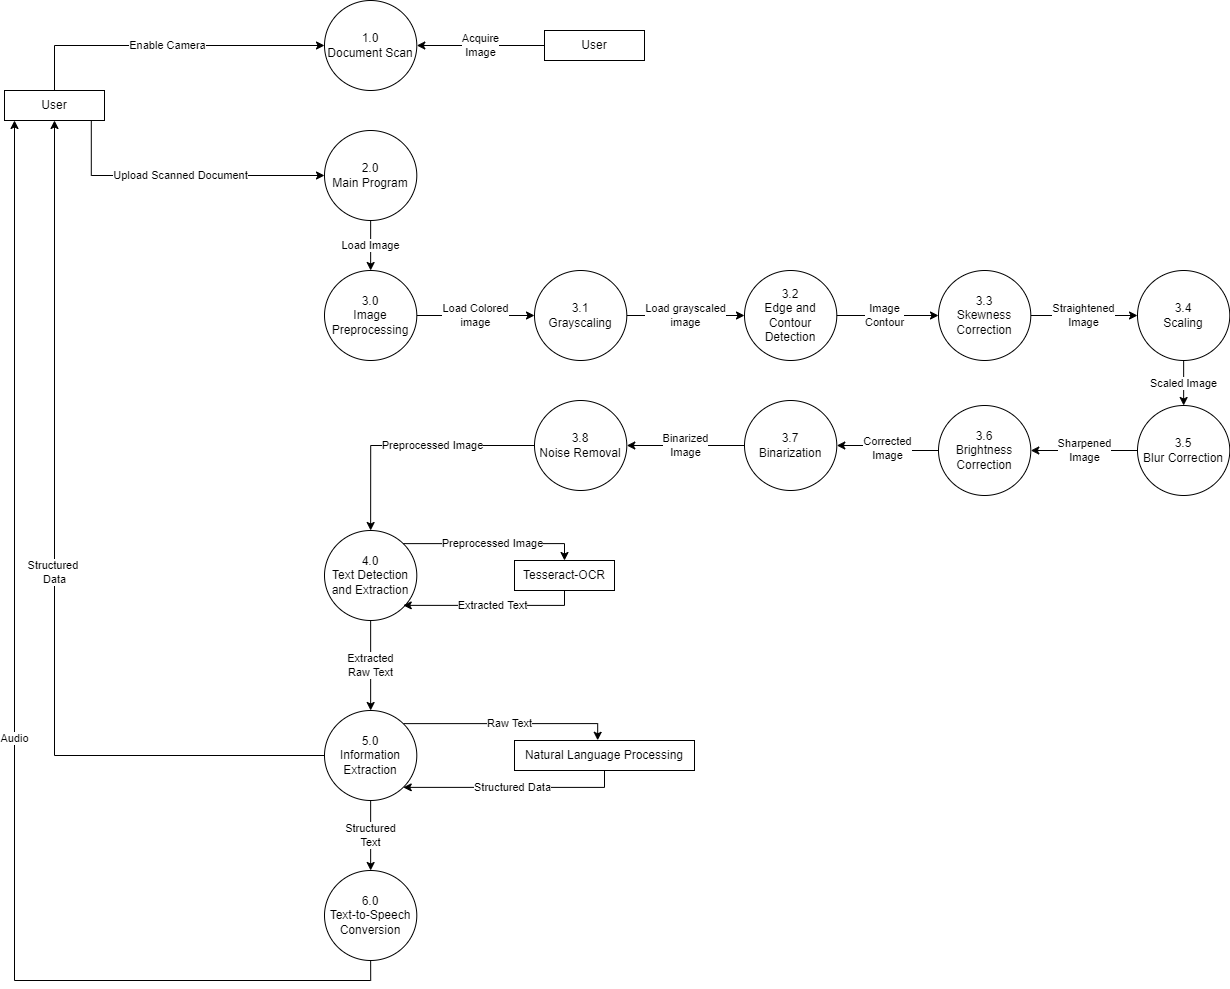

The diagram above was exported from draw.io. Its source (the exported page's mxGraphModel, read from the mxfile embedded in the PNG):
<mxGraphModel dx="1038" dy="547" grid="1" gridSize="10" guides="1" tooltips="1" connect="1" arrows="1" fold="1" page="1" pageScale="1" pageWidth="850" pageHeight="1100" math="0" shadow="0">
  <root>
    <mxCell id="0" />
    <mxCell id="1" parent="0" />
    <mxCell id="amJNv45DZYfyC-ZuUa-0-16" value="Load Image" style="edgeStyle=orthogonalEdgeStyle;rounded=0;orthogonalLoop=1;jettySize=auto;html=1;exitX=0.5;exitY=1;exitDx=0;exitDy=0;entryX=0.5;entryY=0;entryDx=0;entryDy=0;" edge="1" parent="1" source="amJNv45DZYfyC-ZuUa-0-1" target="amJNv45DZYfyC-ZuUa-0-15">
      <mxGeometry relative="1" as="geometry" />
    </mxCell>
    <mxCell id="amJNv45DZYfyC-ZuUa-0-1" value="2.0&lt;br&gt;Main Program" style="ellipse;whiteSpace=wrap;html=1;aspect=fixed;" vertex="1" parent="1">
      <mxGeometry x="370" y="230" width="92.3" height="90" as="geometry" />
    </mxCell>
    <mxCell id="amJNv45DZYfyC-ZuUa-0-9" value="Upload Scanned Document" style="edgeStyle=orthogonalEdgeStyle;rounded=0;orthogonalLoop=1;jettySize=auto;html=1;exitX=0.868;exitY=0.967;exitDx=0;exitDy=0;entryX=0;entryY=0.5;entryDx=0;entryDy=0;exitPerimeter=0;" edge="1" parent="1" source="amJNv45DZYfyC-ZuUa-0-3" target="amJNv45DZYfyC-ZuUa-0-1">
      <mxGeometry relative="1" as="geometry" />
    </mxCell>
    <mxCell id="amJNv45DZYfyC-ZuUa-0-10" value="Enable Camera" style="edgeStyle=orthogonalEdgeStyle;rounded=0;orthogonalLoop=1;jettySize=auto;html=1;exitX=0.5;exitY=0;exitDx=0;exitDy=0;entryX=0;entryY=0.5;entryDx=0;entryDy=0;" edge="1" parent="1" source="amJNv45DZYfyC-ZuUa-0-3" target="amJNv45DZYfyC-ZuUa-0-4">
      <mxGeometry relative="1" as="geometry" />
    </mxCell>
    <mxCell id="amJNv45DZYfyC-ZuUa-0-3" value="User" style="rounded=0;whiteSpace=wrap;html=1;" vertex="1" parent="1">
      <mxGeometry x="50" y="190" width="100" height="30" as="geometry" />
    </mxCell>
    <mxCell id="amJNv45DZYfyC-ZuUa-0-4" value="1.0&lt;br&gt;Document Scan" style="ellipse;whiteSpace=wrap;html=1;aspect=fixed;" vertex="1" parent="1">
      <mxGeometry x="370" y="100" width="92.3" height="90" as="geometry" />
    </mxCell>
    <mxCell id="amJNv45DZYfyC-ZuUa-0-14" value="Acquire&lt;br&gt;Image" style="edgeStyle=orthogonalEdgeStyle;rounded=0;orthogonalLoop=1;jettySize=auto;html=1;exitX=0;exitY=0.5;exitDx=0;exitDy=0;entryX=1;entryY=0.5;entryDx=0;entryDy=0;" edge="1" parent="1" source="amJNv45DZYfyC-ZuUa-0-13" target="amJNv45DZYfyC-ZuUa-0-4">
      <mxGeometry relative="1" as="geometry" />
    </mxCell>
    <mxCell id="amJNv45DZYfyC-ZuUa-0-13" value="User" style="rounded=0;whiteSpace=wrap;html=1;" vertex="1" parent="1">
      <mxGeometry x="590" y="130" width="100" height="30" as="geometry" />
    </mxCell>
    <mxCell id="amJNv45DZYfyC-ZuUa-0-18" value="Load Colored&lt;br&gt;image" style="edgeStyle=orthogonalEdgeStyle;rounded=0;orthogonalLoop=1;jettySize=auto;html=1;exitX=1;exitY=0.5;exitDx=0;exitDy=0;entryX=0;entryY=0.5;entryDx=0;entryDy=0;" edge="1" parent="1" source="amJNv45DZYfyC-ZuUa-0-15" target="amJNv45DZYfyC-ZuUa-0-17">
      <mxGeometry relative="1" as="geometry">
        <Array as="points" />
      </mxGeometry>
    </mxCell>
    <mxCell id="amJNv45DZYfyC-ZuUa-0-15" value="3.0&lt;br&gt;Image Preprocessing" style="ellipse;whiteSpace=wrap;html=1;aspect=fixed;" vertex="1" parent="1">
      <mxGeometry x="370" y="370" width="92.3" height="90" as="geometry" />
    </mxCell>
    <mxCell id="amJNv45DZYfyC-ZuUa-0-20" value="Load grayscaled&lt;br&gt;image" style="edgeStyle=orthogonalEdgeStyle;rounded=0;orthogonalLoop=1;jettySize=auto;html=1;exitX=1;exitY=0.5;exitDx=0;exitDy=0;entryX=0;entryY=0.5;entryDx=0;entryDy=0;" edge="1" parent="1" source="amJNv45DZYfyC-ZuUa-0-17" target="amJNv45DZYfyC-ZuUa-0-19">
      <mxGeometry relative="1" as="geometry" />
    </mxCell>
    <mxCell id="amJNv45DZYfyC-ZuUa-0-17" value="3.1&lt;br&gt;Grayscaling" style="ellipse;whiteSpace=wrap;html=1;aspect=fixed;" vertex="1" parent="1">
      <mxGeometry x="580" y="370" width="92.3" height="90" as="geometry" />
    </mxCell>
    <mxCell id="amJNv45DZYfyC-ZuUa-0-22" value="Image&lt;br&gt;Contour" style="edgeStyle=orthogonalEdgeStyle;rounded=0;orthogonalLoop=1;jettySize=auto;html=1;exitX=1;exitY=0.5;exitDx=0;exitDy=0;entryX=0;entryY=0.5;entryDx=0;entryDy=0;" edge="1" parent="1">
      <mxGeometry relative="1" as="geometry">
        <mxPoint x="876.3000000000002" y="415" as="sourcePoint" />
        <mxPoint x="984" y="415" as="targetPoint" />
      </mxGeometry>
    </mxCell>
    <mxCell id="amJNv45DZYfyC-ZuUa-0-19" value="3.2&lt;br&gt;Edge and Contour Detection" style="ellipse;whiteSpace=wrap;html=1;aspect=fixed;" vertex="1" parent="1">
      <mxGeometry x="790" y="370" width="92.3" height="90" as="geometry" />
    </mxCell>
    <mxCell id="amJNv45DZYfyC-ZuUa-0-24" value="Straightened&lt;br&gt;Image" style="edgeStyle=orthogonalEdgeStyle;rounded=0;orthogonalLoop=1;jettySize=auto;html=1;exitX=1;exitY=0.5;exitDx=0;exitDy=0;entryX=0;entryY=0.5;entryDx=0;entryDy=0;" edge="1" parent="1" source="amJNv45DZYfyC-ZuUa-0-21" target="amJNv45DZYfyC-ZuUa-0-23">
      <mxGeometry relative="1" as="geometry" />
    </mxCell>
    <mxCell id="amJNv45DZYfyC-ZuUa-0-21" value="3.3&lt;br&gt;Skewness Correction" style="ellipse;whiteSpace=wrap;html=1;aspect=fixed;" vertex="1" parent="1">
      <mxGeometry x="984" y="370" width="92.3" height="90" as="geometry" />
    </mxCell>
    <mxCell id="amJNv45DZYfyC-ZuUa-0-33" value="Scaled Image" style="edgeStyle=orthogonalEdgeStyle;rounded=0;orthogonalLoop=1;jettySize=auto;html=1;exitX=0.5;exitY=1;exitDx=0;exitDy=0;entryX=0.5;entryY=0;entryDx=0;entryDy=0;" edge="1" parent="1" source="amJNv45DZYfyC-ZuUa-0-23" target="amJNv45DZYfyC-ZuUa-0-25">
      <mxGeometry relative="1" as="geometry" />
    </mxCell>
    <mxCell id="amJNv45DZYfyC-ZuUa-0-23" value="3.4&lt;br&gt;Scaling" style="ellipse;whiteSpace=wrap;html=1;aspect=fixed;" vertex="1" parent="1">
      <mxGeometry x="1183" y="370" width="92.3" height="90" as="geometry" />
    </mxCell>
    <mxCell id="amJNv45DZYfyC-ZuUa-0-34" value="Sharpened&lt;br&gt;Image" style="edgeStyle=orthogonalEdgeStyle;rounded=0;orthogonalLoop=1;jettySize=auto;html=1;exitX=0;exitY=0.5;exitDx=0;exitDy=0;entryX=1;entryY=0.5;entryDx=0;entryDy=0;" edge="1" parent="1" source="amJNv45DZYfyC-ZuUa-0-25" target="amJNv45DZYfyC-ZuUa-0-27">
      <mxGeometry relative="1" as="geometry" />
    </mxCell>
    <mxCell id="amJNv45DZYfyC-ZuUa-0-25" value="3.5&lt;br&gt;Blur Correction" style="ellipse;whiteSpace=wrap;html=1;aspect=fixed;" vertex="1" parent="1">
      <mxGeometry x="1183" y="505" width="92.3" height="90" as="geometry" />
    </mxCell>
    <mxCell id="amJNv45DZYfyC-ZuUa-0-30" value="Corrected&lt;br&gt;Image" style="edgeStyle=orthogonalEdgeStyle;rounded=0;orthogonalLoop=1;jettySize=auto;html=1;exitX=0;exitY=0.5;exitDx=0;exitDy=0;entryX=1;entryY=0.5;entryDx=0;entryDy=0;" edge="1" parent="1" source="amJNv45DZYfyC-ZuUa-0-27" target="amJNv45DZYfyC-ZuUa-0-29">
      <mxGeometry relative="1" as="geometry" />
    </mxCell>
    <mxCell id="amJNv45DZYfyC-ZuUa-0-27" value="3.6&lt;br&gt;Brightness Correction" style="ellipse;whiteSpace=wrap;html=1;aspect=fixed;" vertex="1" parent="1">
      <mxGeometry x="984" y="505" width="92.3" height="90" as="geometry" />
    </mxCell>
    <mxCell id="amJNv45DZYfyC-ZuUa-0-32" value="Binarized&lt;br&gt;Image" style="edgeStyle=orthogonalEdgeStyle;rounded=0;orthogonalLoop=1;jettySize=auto;html=1;exitX=0;exitY=0.5;exitDx=0;exitDy=0;entryX=1;entryY=0.5;entryDx=0;entryDy=0;" edge="1" parent="1" source="amJNv45DZYfyC-ZuUa-0-29" target="amJNv45DZYfyC-ZuUa-0-31">
      <mxGeometry relative="1" as="geometry" />
    </mxCell>
    <mxCell id="amJNv45DZYfyC-ZuUa-0-29" value="3.7&lt;br&gt;Binarization" style="ellipse;whiteSpace=wrap;html=1;aspect=fixed;" vertex="1" parent="1">
      <mxGeometry x="790" y="500" width="92.3" height="90" as="geometry" />
    </mxCell>
    <mxCell id="amJNv45DZYfyC-ZuUa-0-36" value="Preprocessed Image" style="edgeStyle=orthogonalEdgeStyle;rounded=0;orthogonalLoop=1;jettySize=auto;html=1;exitX=0;exitY=0.5;exitDx=0;exitDy=0;entryX=0.5;entryY=0;entryDx=0;entryDy=0;" edge="1" parent="1" source="amJNv45DZYfyC-ZuUa-0-31" target="amJNv45DZYfyC-ZuUa-0-35">
      <mxGeometry x="-0.1773" relative="1" as="geometry">
        <mxPoint as="offset" />
      </mxGeometry>
    </mxCell>
    <mxCell id="amJNv45DZYfyC-ZuUa-0-31" value="3.8&lt;br&gt;Noise Removal" style="ellipse;whiteSpace=wrap;html=1;aspect=fixed;" vertex="1" parent="1">
      <mxGeometry x="580" y="500" width="92.3" height="90" as="geometry" />
    </mxCell>
    <mxCell id="amJNv45DZYfyC-ZuUa-0-44" value="Extracted&lt;br&gt;Raw Text" style="edgeStyle=orthogonalEdgeStyle;rounded=0;orthogonalLoop=1;jettySize=auto;html=1;exitX=0.5;exitY=1;exitDx=0;exitDy=0;entryX=0.5;entryY=0;entryDx=0;entryDy=0;startArrow=none;startFill=0;endArrow=classic;endFill=1;" edge="1" parent="1" source="amJNv45DZYfyC-ZuUa-0-35" target="amJNv45DZYfyC-ZuUa-0-42">
      <mxGeometry relative="1" as="geometry" />
    </mxCell>
    <mxCell id="amJNv45DZYfyC-ZuUa-0-35" value="4.0&lt;br&gt;Text Detection and Extraction" style="ellipse;whiteSpace=wrap;html=1;aspect=fixed;" vertex="1" parent="1">
      <mxGeometry x="370" y="630" width="92.3" height="90" as="geometry" />
    </mxCell>
    <mxCell id="amJNv45DZYfyC-ZuUa-0-40" value="Preprocessed Image" style="edgeStyle=orthogonalEdgeStyle;rounded=0;orthogonalLoop=1;jettySize=auto;html=1;exitX=0.5;exitY=0;exitDx=0;exitDy=0;entryX=1;entryY=0;entryDx=0;entryDy=0;startArrow=classic;startFill=1;endArrow=none;endFill=0;" edge="1" parent="1" source="amJNv45DZYfyC-ZuUa-0-38" target="amJNv45DZYfyC-ZuUa-0-35">
      <mxGeometry relative="1" as="geometry">
        <Array as="points">
          <mxPoint x="610" y="643" />
        </Array>
      </mxGeometry>
    </mxCell>
    <mxCell id="amJNv45DZYfyC-ZuUa-0-41" value="Extracted Text" style="edgeStyle=orthogonalEdgeStyle;rounded=0;orthogonalLoop=1;jettySize=auto;html=1;exitX=0.5;exitY=1;exitDx=0;exitDy=0;entryX=1;entryY=1;entryDx=0;entryDy=0;" edge="1" parent="1">
      <mxGeometry relative="1" as="geometry">
        <mxPoint x="610" y="688" as="sourcePoint" />
        <mxPoint x="448.72981545419816" y="704.8715585964978" as="targetPoint" />
        <Array as="points">
          <mxPoint x="610" y="705" />
        </Array>
      </mxGeometry>
    </mxCell>
    <mxCell id="amJNv45DZYfyC-ZuUa-0-38" value="Tesseract-OCR" style="rounded=0;whiteSpace=wrap;html=1;" vertex="1" parent="1">
      <mxGeometry x="560" y="660" width="100" height="30" as="geometry" />
    </mxCell>
    <mxCell id="amJNv45DZYfyC-ZuUa-0-46" value="Raw Text" style="edgeStyle=orthogonalEdgeStyle;rounded=0;orthogonalLoop=1;jettySize=auto;html=1;exitX=1;exitY=0;exitDx=0;exitDy=0;entryX=0.462;entryY=-0.007;entryDx=0;entryDy=0;entryPerimeter=0;startArrow=none;startFill=0;endArrow=classic;endFill=1;" edge="1" parent="1" source="amJNv45DZYfyC-ZuUa-0-42" target="amJNv45DZYfyC-ZuUa-0-45">
      <mxGeometry relative="1" as="geometry">
        <Array as="points">
          <mxPoint x="643" y="823" />
        </Array>
      </mxGeometry>
    </mxCell>
    <mxCell id="amJNv45DZYfyC-ZuUa-0-49" value="Structured&lt;br&gt;Text" style="edgeStyle=orthogonalEdgeStyle;rounded=0;orthogonalLoop=1;jettySize=auto;html=1;exitX=0.5;exitY=1;exitDx=0;exitDy=0;entryX=0.5;entryY=0;entryDx=0;entryDy=0;startArrow=none;startFill=0;endArrow=classic;endFill=1;" edge="1" parent="1" source="amJNv45DZYfyC-ZuUa-0-42" target="amJNv45DZYfyC-ZuUa-0-48">
      <mxGeometry relative="1" as="geometry" />
    </mxCell>
    <mxCell id="amJNv45DZYfyC-ZuUa-0-51" value="Structured&amp;nbsp;&lt;br&gt;Data" style="edgeStyle=orthogonalEdgeStyle;rounded=0;orthogonalLoop=1;jettySize=auto;html=1;exitX=0;exitY=0.5;exitDx=0;exitDy=0;entryX=0.5;entryY=1;entryDx=0;entryDy=0;startArrow=none;startFill=0;endArrow=classic;endFill=1;" edge="1" parent="1" source="amJNv45DZYfyC-ZuUa-0-42" target="amJNv45DZYfyC-ZuUa-0-3">
      <mxGeometry relative="1" as="geometry" />
    </mxCell>
    <mxCell id="amJNv45DZYfyC-ZuUa-0-42" value="5.0&lt;br&gt;Information Extraction" style="ellipse;whiteSpace=wrap;html=1;aspect=fixed;" vertex="1" parent="1">
      <mxGeometry x="370" y="810" width="92.3" height="90" as="geometry" />
    </mxCell>
    <mxCell id="amJNv45DZYfyC-ZuUa-0-47" value="Structured Data" style="edgeStyle=orthogonalEdgeStyle;rounded=0;orthogonalLoop=1;jettySize=auto;html=1;exitX=0.5;exitY=1;exitDx=0;exitDy=0;entryX=1;entryY=1;entryDx=0;entryDy=0;startArrow=none;startFill=0;endArrow=classic;endFill=1;" edge="1" parent="1" source="amJNv45DZYfyC-ZuUa-0-45" target="amJNv45DZYfyC-ZuUa-0-42">
      <mxGeometry relative="1" as="geometry">
        <Array as="points">
          <mxPoint x="650" y="887" />
        </Array>
      </mxGeometry>
    </mxCell>
    <mxCell id="amJNv45DZYfyC-ZuUa-0-45" value="Natural Language Processing" style="rounded=0;whiteSpace=wrap;html=1;" vertex="1" parent="1">
      <mxGeometry x="560" y="840" width="180" height="30" as="geometry" />
    </mxCell>
    <mxCell id="amJNv45DZYfyC-ZuUa-0-50" value="Audio" style="edgeStyle=orthogonalEdgeStyle;rounded=0;orthogonalLoop=1;jettySize=auto;html=1;exitX=0.5;exitY=1;exitDx=0;exitDy=0;startArrow=none;startFill=0;endArrow=classic;endFill=1;" edge="1" parent="1" source="amJNv45DZYfyC-ZuUa-0-48">
      <mxGeometry relative="1" as="geometry">
        <mxPoint x="60" y="220" as="targetPoint" />
      </mxGeometry>
    </mxCell>
    <mxCell id="amJNv45DZYfyC-ZuUa-0-48" value="6.0&lt;br&gt;Text-to-Speech Conversion" style="ellipse;whiteSpace=wrap;html=1;aspect=fixed;" vertex="1" parent="1">
      <mxGeometry x="370" y="970" width="92.3" height="90" as="geometry" />
    </mxCell>
  </root>
</mxGraphModel>